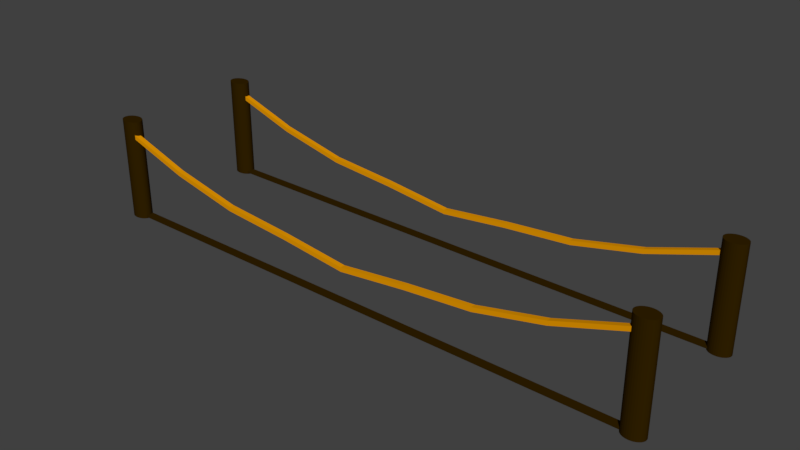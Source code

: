 # Source: bridge.blend  (saved by Blender 2.79.0; exported with 4.5.12 LTS)
import bpy
from mathutils import Matrix  # noqa: F401  (used for matrix-valued properties, if any)

bpy.ops.wm.read_factory_settings(use_empty=True)
scene = bpy.context.scene
scene.name = 'Scene'

# ---- collections
col_collection_1 = bpy.data.collections.new('Collection 1'); scene.collection.children.link(col_collection_1)

# ---- materials (node trees are filled in below, after node groups)
mat_material_002 = bpy.data.materials.new('Material.002')
mat_material_002.alpha_threshold = 0.0
mat_material_002.use_transparent_shadow = False
mat_material_002.diffuse_color = (0.03106, 0.01517, 0.0, 1.0)
mat_material_002.roughness = 0.5
mat_material_001 = bpy.data.materials.new('Material.001')
mat_material_001.alpha_threshold = 0.0
mat_material_001.use_transparent_shadow = False
mat_material_001.diffuse_color = (0.8, 0.3147, 0.0, 1.0)
mat_material_001.roughness = 0.5

# ---- material node trees

# ---- world
world_world = bpy.data.worlds.new('World'); scene.world = world_world
world_world.color = (0.05088, 0.05088, 0.05088)
world_world.use_sun_shadow = False
world_world.sun_shadow_jitter_overblur = 0.0
world_world.cycles.sampling_method = 'MANUAL'

# ---- meshes
me_cylinder_003 = bpy.data.meshes.new('Cylinder.003')
me_cylinder_003.from_pydata([(0.0, 1.0, -1.0), (0.0, 1.0, 1.0), (0.1951, 0.9808, -1.0), (0.1951, 0.9808, 1.0), (0.3827, 0.9239, -1.0), (0.3827, 0.9239, 1.0), (0.5556, 0.8315, -1.0), (0.5556, 0.8315, 1.0), (0.7071, 0.7071, -1.0), (0.7071, 0.7071, 1.0), (0.8315, 0.5556, -1.0), (0.8315, 0.5556, 1.0), (0.9239, 0.3827, -1.0), (0.9239, 0.3827, 1.0), (0.9808, 0.1951, -1.0), (0.9808, 0.1951, 1.0), (1.0, 7.55e-08, -1.0), (1.0, 7.55e-08, 1.0), (0.9808, -0.1951, -1.0), (0.9808, -0.1951, 1.0), (0.9239, -0.3827, -1.0), (0.9239, -0.3827, 1.0), (0.8315, -0.5556, -1.0), (0.8315, -0.5556, 1.0), (0.7071, -0.7071, -1.0), (0.7071, -0.7071, 1.0), (0.5556, -0.8315, -1.0), (0.5556, -0.8315, 1.0), (0.3827, -0.9239, -1.0), (0.3827, -0.9239, 1.0), (0.1951, -0.9808, -1.0), (0.1951, -0.9808, 1.0), (-3.258e-07, -1.0, -1.0), (-3.258e-07, -1.0, 1.0), (-0.1951, -0.9808, -1.0), (-0.1951, -0.9808, 1.0), (-0.3827, -0.9239, -1.0), (-0.3827, -0.9239, 1.0), (-0.5556, -0.8315, -1.0), (-0.5556, -0.8315, 1.0), (-0.7071, -0.7071, -1.0), (-0.7071, -0.7071, 1.0), (-0.8315, -0.5556, -1.0), (-0.8315, -0.5556, 1.0), (-0.9239, -0.3827, -1.0), (-0.9239, -0.3827, 1.0), (-0.9808, -0.1951, -1.0), (-0.9808, -0.1951, 1.0), (-1.0, 9.656e-07, -1.0), (-1.0, 9.656e-07, 1.0), (-0.9808, 0.1951, -1.0), (-0.9808, 0.1951, 1.0), (-0.9239, 0.3827, -1.0), (-0.9239, 0.3827, 1.0), (-0.8315, 0.5556, -1.0), (-0.8315, 0.5556, 1.0), (-0.7071, 0.7071, -1.0), (-0.7071, 0.7071, 1.0), (-0.5556, 0.8315, -1.0), (-0.5556, 0.8315, 1.0), (-0.3827, 0.9239, -1.0), (-0.3827, 0.9239, 1.0), (-0.1951, 0.9808, -1.0), (-0.1951, 0.9808, 1.0), (50.97, 1.0, -1.0), (50.97, 1.0, 1.0), (51.17, 0.9808, -1.0), (51.17, 0.9808, 1.0), (51.36, 0.9239, -1.0), (51.36, 0.9239, 1.0), (51.53, 0.8315, -1.0), (51.53, 0.8315, 1.0), (51.68, 0.7071, -1.0), (51.68, 0.7071, 1.0), (51.81, 0.5556, -1.0), (51.81, 0.5556, 1.0), (51.9, 0.3827, -1.0), (51.9, 0.3827, 1.0), (51.96, 0.1951, -1.0), (51.96, 0.1951, 1.0), (51.97, 7.55e-08, -1.0), (51.97, 7.55e-08, 1.0), (51.96, -0.1951, -1.0), (51.96, -0.1951, 1.0), (51.9, -0.3827, -1.0), (51.9, -0.3827, 1.0), (51.81, -0.5556, -1.0), (51.81, -0.5556, 1.0), (51.68, -0.7071, -1.0), (51.68, -0.7071, 1.0), (51.53, -0.8315, -1.0), (51.53, -0.8315, 1.0), (51.36, -0.9239, -1.0), (51.36, -0.9239, 1.0), (51.17, -0.9808, -1.0), (51.17, -0.9808, 1.0), (50.97, -1.0, -1.0), (50.97, -1.0, 1.0), (50.78, -0.9808, -1.0), (50.78, -0.9808, 1.0), (50.59, -0.9239, -1.0), (50.59, -0.9239, 1.0), (50.42, -0.8315, -1.0), (50.42, -0.8315, 1.0), (50.27, -0.7071, -1.0), (50.27, -0.7071, 1.0), (50.14, -0.5556, -1.0), (50.14, -0.5556, 1.0), (50.05, -0.3827, -1.0), (50.05, -0.3827, 1.0), (49.99, -0.1951, -1.0), (49.99, -0.1951, 1.0), (49.97, 9.656e-07, -1.0), (49.97, 9.656e-07, 1.0), (49.99, 0.1951, -1.0), (49.99, 0.1951, 1.0), (50.05, 0.3827, -1.0), (50.05, 0.3827, 1.0), (50.14, 0.5556, -1.0), (50.14, 0.5556, 1.0), (50.27, 0.7071, -1.0), (50.27, 0.7071, 1.0), (50.42, 0.8315, -1.0), (50.42, 0.8315, 1.0), (50.59, 0.9239, -1.0), (50.59, 0.9239, 1.0), (50.78, 0.9808, -1.0), (50.78, 0.9808, 1.0), (50.97, 18.11, -1.0), (50.97, 18.11, 1.0), (51.17, 18.09, -1.0), (51.17, 18.09, 1.0), (51.36, 18.04, -1.0), (51.36, 18.04, 1.0), (51.53, 17.94, -1.0), (51.53, 17.94, 1.0), (51.68, 17.82, -1.0), (51.68, 17.82, 1.0), (51.81, 17.67, -1.0), (51.81, 17.67, 1.0), (51.9, 17.5, -1.0), (51.9, 17.5, 1.0), (51.96, 17.31, -1.0), (51.96, 17.31, 1.0), (51.97, 17.11, -1.0), (51.97, 17.11, 1.0), (51.96, 16.92, -1.0), (51.96, 16.92, 1.0), (51.9, 16.73, -1.0), (51.9, 16.73, 1.0), (51.81, 16.56, -1.0), (51.81, 16.56, 1.0), (51.68, 16.41, -1.0), (51.68, 16.41, 1.0), (51.53, 16.28, -1.0), (51.53, 16.28, 1.0), (51.36, 16.19, -1.0), (51.36, 16.19, 1.0), (51.17, 16.13, -1.0), (51.17, 16.13, 1.0), (50.97, 16.11, -1.0), (50.97, 16.11, 1.0), (50.78, 16.13, -1.0), (50.78, 16.13, 1.0), (50.59, 16.19, -1.0), (50.59, 16.19, 1.0), (50.42, 16.28, -1.0), (50.42, 16.28, 1.0), (50.27, 16.41, -1.0), (50.27, 16.41, 1.0), (50.14, 16.56, -1.0), (50.14, 16.56, 1.0), (50.05, 16.73, -1.0), (50.05, 16.73, 1.0), (49.99, 16.92, -1.0), (49.99, 16.92, 1.0), (49.97, 17.11, -1.0), (49.97, 17.11, 1.0), (49.99, 17.31, -1.0), (49.99, 17.31, 1.0), (50.05, 17.5, -1.0), (50.05, 17.5, 1.0), (50.14, 17.67, -1.0), (50.14, 17.67, 1.0), (50.27, 17.82, -1.0), (50.27, 17.82, 1.0), (50.42, 17.94, -1.0), (50.42, 17.94, 1.0), (50.59, 18.04, -1.0), (50.59, 18.04, 1.0), (50.78, 18.09, -1.0), (50.78, 18.09, 1.0), (-3.815e-06, 18.11, -1.0), (-3.815e-06, 18.11, 1.0), (0.1951, 18.09, -1.0), (0.1951, 18.09, 1.0), (0.3827, 18.04, -1.0), (0.3827, 18.04, 1.0), (0.5556, 17.94, -1.0), (0.5556, 17.94, 1.0), (0.7071, 17.82, -1.0), (0.7071, 17.82, 1.0), (0.8315, 17.67, -1.0), (0.8315, 17.67, 1.0), (0.9239, 17.5, -1.0), (0.9239, 17.5, 1.0), (0.9808, 17.31, -1.0), (0.9808, 17.31, 1.0), (1.0, 17.11, -1.0), (1.0, 17.11, 1.0), (0.9808, 16.92, -1.0), (0.9808, 16.92, 1.0), (0.9239, 16.73, -1.0), (0.9239, 16.73, 1.0), (0.8315, 16.56, -1.0), (0.8315, 16.56, 1.0), (0.7071, 16.41, -1.0), (0.7071, 16.41, 1.0), (0.5556, 16.28, -1.0), (0.5556, 16.28, 1.0), (0.3827, 16.19, -1.0), (0.3827, 16.19, 1.0), (0.1951, 16.13, -1.0), (0.1951, 16.13, 1.0), (-4.141e-06, 16.11, -1.0), (-4.141e-06, 16.11, 1.0), (-0.1951, 16.13, -1.0), (-0.1951, 16.13, 1.0), (-0.3827, 16.19, -1.0), (-0.3827, 16.19, 1.0), (-0.5556, 16.28, -1.0), (-0.5556, 16.28, 1.0), (-0.7071, 16.41, -1.0), (-0.7071, 16.41, 1.0), (-0.8315, 16.56, -1.0), (-0.8315, 16.56, 1.0), (-0.9239, 16.73, -1.0), (-0.9239, 16.73, 1.0), (-0.9808, 16.92, -1.0), (-0.9808, 16.92, 1.0), (-1.0, 17.11, -1.0), (-1.0, 17.11, 1.0), (-0.9808, 17.31, -1.0), (-0.9808, 17.31, 1.0), (-0.9239, 17.5, -1.0), (-0.9239, 17.5, 1.0), (-0.8315, 17.67, -1.0), (-0.8315, 17.67, 1.0), (-0.7071, 17.82, -1.0), (-0.7071, 17.82, 1.0), (-0.5556, 17.94, -1.0), (-0.5556, 17.94, 1.0), (-0.3827, 18.04, -1.0), (-0.3827, 18.04, 1.0), (-0.1951, 18.09, -1.0), (-0.1951, 18.09, 1.0), (-0.1493, -0.4351, -0.9705), (-0.1493, -0.4351, -0.9325), (-0.1493, 0.4954, -0.9705), (-0.1493, 0.4954, -0.9325), (51.54, -0.4351, -0.9705), (51.54, -0.4351, -0.9325), (51.54, 0.4954, -0.9705), (51.54, 0.4954, -0.9325), (-0.1493, 16.49, -0.9705), (-0.1493, 16.49, -0.9325), (-0.1493, 17.42, -0.9705), (-0.1493, 17.42, -0.9325), (51.54, 16.49, -0.9705), (51.54, 16.49, -0.9325), (51.54, 17.42, -0.9705), (51.54, 17.42, -0.9325)], [], [(0, 1, 3, 2), (2, 3, 5, 4), (4, 5, 7, 6), (6, 7, 9, 8), (8, 9, 11, 10), (10, 11, 13, 12), (12, 13, 15, 14), (14, 15, 17, 16), (16, 17, 19, 18), (18, 19, 21, 20), (20, 21, 23, 22), (22, 23, 25, 24), (24, 25, 27, 26), (26, 27, 29, 28), (28, 29, 31, 30), (30, 31, 33, 32), (32, 33, 35, 34), (34, 35, 37, 36), (36, 37, 39, 38), (38, 39, 41, 40), (40, 41, 43, 42), (42, 43, 45, 44), (44, 45, 47, 46), (46, 47, 49, 48), (48, 49, 51, 50), (50, 51, 53, 52), (52, 53, 55, 54), (54, 55, 57, 56), (56, 57, 59, 58), (58, 59, 61, 60), (3, 1, 63, 61, 59, 57, 55, 53, 51, 49, 47, 45, 43, 41, 39, 37, 35, 33, 31, 29, 27, 25, 23, 21, 19, 17, 15, 13, 11, 9, 7, 5), (60, 61, 63, 62), (62, 63, 1, 0), (0, 2, 4, 6, 8, 10, 12, 14, 16, 18, 20, 22, 24, 26, 28, 30, 32, 34, 36, 38, 40, 42, 44, 46, 48, 50, 52, 54, 56, 58, 60, 62), (64, 65, 67, 66), (66, 67, 69, 68), (68, 69, 71, 70), (70, 71, 73, 72), (72, 73, 75, 74), (74, 75, 77, 76), (76, 77, 79, 78), (78, 79, 81, 80), (80, 81, 83, 82), (82, 83, 85, 84), (84, 85, 87, 86), (86, 87, 89, 88), (88, 89, 91, 90), (90, 91, 93, 92), (92, 93, 95, 94), (94, 95, 97, 96), (96, 97, 99, 98), (98, 99, 101, 100), (100, 101, 103, 102), (102, 103, 105, 104), (104, 105, 107, 106), (106, 107, 109, 108), (108, 109, 111, 110), (110, 111, 113, 112), (112, 113, 115, 114), (114, 115, 117, 116), (116, 117, 119, 118), (118, 119, 121, 120), (120, 121, 123, 122), (122, 123, 125, 124), (67, 65, 127, 125, 123, 121, 119, 117, 115, 113, 111, 109, 107, 105, 103, 101, 99, 97, 95, 93, 91, 89, 87, 85, 83, 81, 79, 77, 75, 73, 71, 69), (124, 125, 127, 126), (126, 127, 65, 64), (64, 66, 68, 70, 72, 74, 76, 78, 80, 82, 84, 86, 88, 90, 92, 94, 96, 98, 100, 102, 104, 106, 108, 110, 112, 114, 116, 118, 120, 122, 124, 126), (128, 129, 131, 130), (130, 131, 133, 132), (132, 133, 135, 134), (134, 135, 137, 136), (136, 137, 139, 138), (138, 139, 141, 140), (140, 141, 143, 142), (142, 143, 145, 144), (144, 145, 147, 146), (146, 147, 149, 148), (148, 149, 151, 150), (150, 151, 153, 152), (152, 153, 155, 154), (154, 155, 157, 156), (156, 157, 159, 158), (158, 159, 161, 160), (160, 161, 163, 162), (162, 163, 165, 164), (164, 165, 167, 166), (166, 167, 169, 168), (168, 169, 171, 170), (170, 171, 173, 172), (172, 173, 175, 174), (174, 175, 177, 176), (176, 177, 179, 178), (178, 179, 181, 180), (180, 181, 183, 182), (182, 183, 185, 184), (184, 185, 187, 186), (186, 187, 189, 188), (131, 129, 191, 189, 187, 185, 183, 181, 179, 177, 175, 173, 171, 169, 167, 165, 163, 161, 159, 157, 155, 153, 151, 149, 147, 145, 143, 141, 139, 137, 135, 133), (188, 189, 191, 190), (190, 191, 129, 128), (128, 130, 132, 134, 136, 138, 140, 142, 144, 146, 148, 150, 152, 154, 156, 158, 160, 162, 164, 166, 168, 170, 172, 174, 176, 178, 180, 182, 184, 186, 188, 190), (192, 193, 195, 194), (194, 195, 197, 196), (196, 197, 199, 198), (198, 199, 201, 200), (200, 201, 203, 202), (202, 203, 205, 204), (204, 205, 207, 206), (206, 207, 209, 208), (208, 209, 211, 210), (210, 211, 213, 212), (212, 213, 215, 214), (214, 215, 217, 216), (216, 217, 219, 218), (218, 219, 221, 220), (220, 221, 223, 222), (222, 223, 225, 224), (224, 225, 227, 226), (226, 227, 229, 228), (228, 229, 231, 230), (230, 231, 233, 232), (232, 233, 235, 234), (234, 235, 237, 236), (236, 237, 239, 238), (238, 239, 241, 240), (240, 241, 243, 242), (242, 243, 245, 244), (244, 245, 247, 246), (246, 247, 249, 248), (248, 249, 251, 250), (250, 251, 253, 252), (195, 193, 255, 253, 251, 249, 247, 245, 243, 241, 239, 237, 235, 233, 231, 229, 227, 225, 223, 221, 219, 217, 215, 213, 211, 209, 207, 205, 203, 201, 199, 197), (252, 253, 255, 254), (254, 255, 193, 192), (192, 194, 196, 198, 200, 202, 204, 206, 208, 210, 212, 214, 216, 218, 220, 222, 224, 226, 228, 230, 232, 234, 236, 238, 240, 242, 244, 246, 248, 250, 252, 254), (256, 257, 259, 258), (258, 259, 263, 262), (262, 263, 261, 260), (260, 261, 257, 256), (258, 262, 260, 256), (263, 259, 257, 261), (264, 265, 267, 266), (266, 267, 271, 270), (270, 271, 269, 268), (268, 269, 265, 264), (266, 270, 268, 264), (271, 267, 265, 269)])
me_cylinder_003.materials.append(mat_material_002)
me_cylinder_003.use_remesh_preserve_volume = False
me_cylinder_003.use_remesh_preserve_attributes = False
me_cylinder_003.use_mirror_vertex_groups = False
me_cylinder_003.update()
me_plane_001 = bpy.data.meshes.new('Plane.001')
me_plane_001.from_pydata([(-104.8, -0.472, -0.1823), (1.0, -0.472, -0.1823), (-104.8, 0.472, -0.1823), (1.0, 0.472, -0.1823), (-104.8, -0.472, 0.6767), (1.0, -0.472, 0.6767), (-104.8, 0.472, 0.6767), (1.0, 0.472, 0.6767), (-104.8, 0.0, -0.1823), (-51.88, -0.472, -10.22), (1.0, 0.0, -0.1823), (-51.88, 0.472, -10.22), (-104.8, 0.0, 0.6767), (-51.88, -0.472, -9.365), (1.0, 0.0, 0.6767), (-51.88, 0.472, -9.365), (1.0, 0.472, 0.2472), (1.0, -0.472, 0.2472), (-104.8, -0.472, 0.2472), (-104.8, 0.472, 0.2472), (-51.88, -0.472, -9.795), (-51.88, 0.472, -9.795), (-104.8, 0.0, 0.2472), (1.0, 0.0, 0.2472), (-51.88, 0.0, -9.365), (-51.88, 0.0, -10.22), (-104.8, -0.236, -0.1823), (-25.44, -0.472, -7.52), (1.0, 0.236, -0.1823), (-78.31, 0.472, -7.52), (-104.8, -0.236, 0.6767), (-25.44, -0.472, -6.661), (1.0, 0.236, 0.6767), (-78.31, 0.472, -6.661), (1.0, 0.472, 0.462), (1.0, -0.472, 0.03243), (-104.8, -0.472, 0.462), (-104.8, 0.472, 0.03243), (-104.8, 0.236, -0.1823), (-78.31, -0.472, -7.52), (1.0, -0.236, -0.1823), (-25.44, 0.472, -7.52), (-104.8, 0.236, 0.6767), (-78.31, -0.472, -6.661), (1.0, -0.236, 0.6767), (-25.44, 0.472, -6.661), (1.0, 0.472, 0.03243), (1.0, -0.472, 0.462), (-104.8, -0.472, 0.03243), (-104.8, 0.472, 0.462), (-51.88, -0.472, -9.58), (-51.88, -0.472, -10.01), (-78.31, -0.472, -7.09), (-25.44, -0.472, -7.09), (-51.88, 0.472, -9.58), (-51.88, 0.472, -10.01), (-25.44, 0.472, -7.09), (-78.31, 0.472, -7.09), (-104.8, 0.0, 0.462), (-104.8, 0.0, 0.03243), (-104.8, 0.236, 0.2472), (-104.8, -0.236, 0.2472), (1.0, 0.0, 0.462), (1.0, 0.0, 0.03243), (1.0, -0.236, 0.2472), (1.0, 0.236, 0.2472), (-51.88, 0.236, -9.365), (-51.88, -0.236, -9.365), (-78.31, 0.0, -6.661), (-25.44, 0.0, -6.661), (-25.44, 0.0, -7.52), (-78.31, 0.0, -7.52), (-51.88, -0.236, -10.22), (-51.88, 0.236, -10.22), (-78.31, 0.236, -7.52), (-78.31, -0.236, -7.52), (-25.44, -0.236, -7.52), (-25.44, -0.236, -6.661), (-78.31, -0.236, -6.661), (-78.31, 0.236, -6.661), (1.0, 0.236, 0.03243), (1.0, -0.236, 0.03243), (1.0, -0.236, 0.462), (-104.8, -0.236, 0.03243), (-104.8, 0.236, 0.03243), (-104.8, 0.236, 0.462), (-78.31, 0.472, -7.305), (-25.44, 0.472, -7.305), (-25.44, 0.472, -6.876), (-25.44, -0.472, -7.305), (-78.31, -0.472, -7.305), (-78.31, -0.472, -6.876), (-25.44, -0.472, -6.876), (-78.31, 0.472, -6.876), (-104.8, -0.236, 0.462), (1.0, 0.236, 0.462), (-25.44, 0.236, -6.661), (-25.44, 0.236, -7.52), (-104.8, -0.354, -0.1823), (-12.22, -0.472, -4.58), (1.0, 0.354, -0.1823), (-91.53, 0.472, -4.58), (-104.8, -0.354, 0.6767), (-12.22, -0.472, -3.721), (1.0, 0.354, 0.6767), (-91.53, 0.472, -3.721), (1.0, 0.472, 0.5694), (1.0, -0.472, -0.07496), (-104.8, -0.472, 0.5694), (-104.8, 0.472, -0.07496), (-104.8, 0.118, -0.1823), (-65.1, -0.472, -8.67), (1.0, -0.118, -0.1823), (-38.66, 0.472, -8.67), (-104.8, 0.118, 0.6767), (-65.1, -0.472, -7.811), (1.0, -0.118, 0.6767), (-38.66, 0.472, -7.811), (1.0, 0.472, 0.1398), (1.0, -0.472, 0.3546), (-104.8, -0.472, 0.1398), (-104.8, 0.472, 0.3546), (-51.88, -0.472, -9.473), (-51.88, -0.472, -9.902), (-91.53, -0.472, -4.15), (-38.66, -0.472, -8.24), (-51.88, 0.472, -9.473), (-51.88, 0.472, -9.902), (-12.22, 0.472, -4.15), (-65.1, 0.472, -8.24), (-104.8, 0.0, 0.5694), (-104.8, 0.0, 0.1398), (-104.8, 0.354, 0.2472), (-104.8, -0.118, 0.2472), (1.0, 0.0, 0.5694), (1.0, 0.0, 0.1398), (1.0, -0.354, 0.2472), (1.0, 0.118, 0.2472), (-51.88, 0.354, -9.365), (-51.88, -0.118, -9.365), (-91.53, 0.0, -3.721), (-38.66, 0.0, -7.811), (-12.22, 0.0, -4.58), (-65.1, 0.0, -8.67), (-51.88, -0.354, -10.22), (-51.88, 0.118, -10.22), (-104.8, -0.118, -0.1823), (-38.66, -0.472, -8.67), (1.0, 0.118, -0.1823), (-65.1, 0.472, -8.67), (-104.8, -0.118, 0.6767), (-38.66, -0.472, -7.811), (1.0, 0.118, 0.6767), (-65.1, 0.472, -7.811), (1.0, 0.472, 0.3546), (1.0, -0.472, 0.1398), (-104.8, -0.472, 0.3546), (-104.8, 0.472, 0.1398), (-104.8, 0.354, -0.1823), (-91.53, -0.472, -4.58), (1.0, -0.354, -0.1823), (-12.22, 0.472, -4.58), (-104.8, 0.354, 0.6767), (-91.53, -0.472, -3.721), (1.0, -0.354, 0.6767), (-12.22, 0.472, -3.721), (1.0, 0.472, -0.07496), (1.0, -0.472, 0.5694), (-104.8, -0.472, -0.07496), (-104.8, 0.472, 0.5694), (-51.88, -0.472, -9.687), (-51.88, -0.472, -10.12), (-65.1, -0.472, -8.24), (-12.22, -0.472, -4.15), (-51.88, 0.472, -9.687), (-51.88, 0.472, -10.12), (-38.66, 0.472, -8.24), (-91.53, 0.472, -4.15), (-104.8, 0.0, 0.3546), (-104.8, 0.0, -0.07496), (-104.8, 0.118, 0.2472), (-104.8, -0.354, 0.2472), (1.0, 0.0, 0.3546), (1.0, 0.0, -0.07496), (1.0, -0.118, 0.2472), (1.0, 0.354, 0.2472), (-51.88, 0.118, -9.365), (-51.88, -0.354, -9.365), (-65.1, 0.0, -7.811), (-12.22, 0.0, -3.721), (-38.66, 0.0, -8.67), (-91.53, 0.0, -4.58), (-51.88, -0.118, -10.22), (-51.88, 0.354, -10.22), (-65.1, 0.236, -8.67), (-91.53, 0.236, -4.58), (-78.31, 0.118, -7.52), (-78.31, 0.354, -7.52), (-65.1, -0.236, -8.67), (-91.53, -0.236, -4.58), (-78.31, -0.354, -7.52), (-78.31, -0.118, -7.52), (-12.22, -0.236, -4.58), (-38.66, -0.236, -8.67), (-25.44, -0.354, -7.52), (-25.44, -0.118, -7.52), (-25.44, -0.118, -6.661), (-25.44, -0.354, -6.661), (-38.66, -0.236, -7.811), (-12.22, -0.236, -3.721), (-78.31, -0.118, -6.661), (-78.31, -0.354, -6.661), (-91.53, -0.236, -3.721), (-65.1, -0.236, -7.811), (-78.31, 0.354, -6.661), (-78.31, 0.118, -6.661), (-91.53, 0.236, -3.721), (-65.1, 0.236, -7.811), (1.0, 0.236, 0.1398), (1.0, 0.236, -0.07496), (1.0, 0.118, 0.03243), (1.0, 0.354, 0.03243), (1.0, -0.236, 0.1398), (1.0, -0.236, -0.07496), (1.0, -0.354, 0.03243), (1.0, -0.118, 0.03243), (1.0, -0.236, 0.5694), (1.0, -0.236, 0.3546), (1.0, -0.354, 0.462), (1.0, -0.118, 0.462), (-104.8, -0.236, 0.1398), (-104.8, -0.236, -0.07496), (-104.8, -0.118, 0.03243), (-104.8, -0.354, 0.03243), (-104.8, 0.236, 0.1398), (-104.8, 0.236, -0.07496), (-104.8, 0.354, 0.03243), (-104.8, 0.118, 0.03243), (-104.8, 0.236, 0.5694), (-104.8, 0.236, 0.3546), (-104.8, 0.354, 0.462), (-104.8, 0.118, 0.462), (-78.31, 0.472, -7.198), (-78.31, 0.472, -7.413), (-65.1, 0.472, -8.455), (-91.53, 0.472, -4.365), (-25.44, 0.472, -7.198), (-25.44, 0.472, -7.413), (-12.22, 0.472, -4.365), (-38.66, 0.472, -8.455), (-25.44, 0.472, -6.768), (-25.44, 0.472, -6.983), (-12.22, 0.472, -3.935), (-38.66, 0.472, -8.025), (-25.44, -0.472, -7.198), (-25.44, -0.472, -7.413), (-38.66, -0.472, -8.455), (-12.22, -0.472, -4.365), (-78.31, -0.472, -7.198), (-78.31, -0.472, -7.413), (-91.53, -0.472, -4.365), (-65.1, -0.472, -8.455), (-78.31, -0.472, -6.768), (-78.31, -0.472, -6.983), (-91.53, -0.472, -3.935), (-65.1, -0.472, -8.025), (-25.44, -0.472, -6.768), (-25.44, -0.472, -6.983), (-38.66, -0.472, -8.025), (-12.22, -0.472, -3.935), (-78.31, 0.472, -6.768), (-78.31, 0.472, -6.983), (-65.1, 0.472, -8.025), (-91.53, 0.472, -3.935), (-104.8, -0.236, 0.5694), (-104.8, -0.236, 0.3546), (-104.8, -0.118, 0.462), (-104.8, -0.354, 0.462), (1.0, 0.236, 0.5694), (1.0, 0.236, 0.3546), (1.0, 0.118, 0.462), (1.0, 0.354, 0.462), (-25.44, 0.354, -6.661), (-25.44, 0.118, -6.661), (-38.66, 0.236, -7.811), (-12.22, 0.236, -3.721), (-12.22, 0.236, -4.58), (-38.66, 0.236, -8.67), (-25.44, 0.118, -7.52), (-25.44, 0.354, -7.52), (-38.66, 0.354, -8.67), (-38.66, 0.118, -8.67), (-12.22, 0.118, -4.58), (-12.22, 0.118, -3.721), (-38.66, 0.118, -7.811), (-38.66, 0.354, -7.811), (1.0, 0.354, 0.3546), (1.0, 0.118, 0.3546), (1.0, 0.118, 0.5694), (-104.8, -0.354, 0.3546), (-104.8, -0.118, 0.3546), (-104.8, -0.118, 0.5694), (-91.53, 0.472, -4.043), (-65.1, 0.472, -8.133), (-65.1, 0.472, -7.918), (-12.22, -0.472, -4.043), (-38.66, -0.472, -8.133), (-38.66, -0.472, -7.918), (-65.1, -0.472, -8.133), (-91.53, -0.472, -4.043), (-91.53, -0.472, -3.828), (-65.1, -0.472, -8.562), (-91.53, -0.472, -4.472), (-91.53, -0.472, -4.258), (-12.22, -0.472, -4.472), (-38.66, -0.472, -8.562), (-38.66, -0.472, -8.347), (-38.66, 0.472, -8.133), (-12.22, 0.472, -4.043), (-12.22, 0.472, -3.828), (-38.66, 0.472, -8.562), (-12.22, 0.472, -4.472), (-12.22, 0.472, -4.258), (-91.53, 0.472, -4.472), (-65.1, 0.472, -8.562), (-65.1, 0.472, -8.347), (-104.8, 0.118, 0.3546), (-104.8, 0.354, 0.3546), (-104.8, 0.354, 0.5694), (-104.8, 0.118, -0.07496), (-104.8, 0.354, -0.07496), (-104.8, 0.354, 0.1398), (-104.8, -0.354, -0.07496), (-104.8, -0.118, -0.07496), (-104.8, -0.118, 0.1398), (1.0, -0.118, 0.3546), (1.0, -0.354, 0.3546), (1.0, -0.354, 0.5694), (1.0, -0.118, -0.07496), (1.0, -0.354, -0.07496), (1.0, -0.354, 0.1398), (1.0, 0.354, -0.07496), (1.0, 0.118, -0.07496), (1.0, 0.118, 0.1398), (-65.1, 0.118, -7.811), (-91.53, 0.118, -3.721), (-91.53, 0.354, -3.721), (-65.1, -0.354, -7.811), (-91.53, -0.354, -3.721), (-91.53, -0.118, -3.721), (-12.22, -0.354, -3.721), (-38.66, -0.354, -7.811), (-38.66, -0.118, -7.811), (-38.66, -0.118, -8.67), (-38.66, -0.354, -8.67), (-12.22, -0.354, -4.58), (-91.53, -0.118, -4.58), (-91.53, -0.354, -4.58), (-65.1, -0.354, -8.67), (-91.53, 0.354, -4.58), (-91.53, 0.118, -4.58), (-65.1, 0.118, -8.67), (-65.1, 0.354, -8.67), (-65.1, -0.118, -8.67), (-12.22, -0.118, -4.58), (-12.22, -0.118, -3.721), (-65.1, -0.118, -7.811), (-65.1, 0.354, -7.811), (1.0, 0.354, 0.1398), (1.0, -0.118, 0.1398), (1.0, -0.118, 0.5694), (-104.8, -0.354, 0.1398), (-104.8, 0.118, 0.1398), (-104.8, 0.118, 0.5694), (-91.53, 0.472, -4.258), (-38.66, 0.472, -8.347), (-38.66, 0.472, -7.918), (-12.22, -0.472, -4.258), (-65.1, -0.472, -8.347), (-65.1, -0.472, -7.918), (-12.22, -0.472, -3.828), (-91.53, 0.472, -3.828), (-104.8, -0.354, 0.5694), (1.0, 0.354, 0.5694), (-12.22, 0.354, -3.721), (-12.22, 0.354, -4.58), (-104.8, -28.05, -0.1822), (1.0, -28.05, -0.1823), (-104.8, -27.1, -0.1822), (1.0, -27.11, -0.1823), (-104.8, -28.05, 0.6769), (1.0, -28.05, 0.6767), (-104.8, -27.1, 0.6769), (1.0, -27.11, 0.6767), (-104.8, -27.58, -0.1822), (-51.88, -28.05, -10.22), (1.0, -27.58, -0.1823), (-51.88, -27.11, -10.22), (-104.8, -27.58, 0.6769), (-51.88, -28.05, -9.365), (1.0, -27.58, 0.6767), (-51.88, -27.11, -9.365), (1.0, -27.11, 0.2472), (1.0, -28.05, 0.2472), (-104.8, -28.05, 0.2473), (-104.8, -27.1, 0.2473), (-51.88, -28.05, -9.795), (-51.88, -27.11, -9.795), (-104.8, -27.58, 0.2473), (1.0, -27.58, 0.2472), (-51.88, -27.58, -9.365), (-51.88, -27.58, -10.22), (-104.8, -27.81, -0.1822), (-25.44, -28.05, -7.52), (1.0, -27.34, -0.1823), (-78.31, -27.11, -7.52), (-104.8, -27.81, 0.6769), (-25.44, -28.05, -6.661), (1.0, -27.34, 0.6767), (-78.31, -27.11, -6.661), (1.0, -27.11, 0.462), (1.0, -28.05, 0.03243), (-104.8, -28.05, 0.4621), (-104.8, -27.1, 0.03254), (-104.8, -27.34, -0.1822), (-78.31, -28.05, -7.52), (1.0, -27.81, -0.1823), (-25.44, -27.11, -7.52), (-104.8, -27.34, 0.6769), (-78.31, -28.05, -6.661), (1.0, -27.81, 0.6767), (-25.44, -27.11, -6.661), (1.0, -27.11, 0.03243), (1.0, -28.05, 0.462), (-104.8, -28.05, 0.03254), (-104.8, -27.1, 0.4621), (-51.88, -28.05, -9.58), (-51.88, -28.05, -10.01), (-78.31, -28.05, -7.09), (-25.44, -28.05, -7.09), (-51.88, -27.11, -9.58), (-51.88, -27.11, -10.01), (-25.44, -27.11, -7.09), (-78.31, -27.11, -7.09), (-104.8, -27.58, 0.4621), (-104.8, -27.58, 0.03254), (-104.8, -27.34, 0.2473), (-104.8, -27.81, 0.2473), (1.0, -27.58, 0.462), (1.0, -27.58, 0.03243), (1.0, -27.81, 0.2472), (1.0, -27.34, 0.2472), (-51.88, -27.34, -9.365), (-51.88, -27.81, -9.365), (-78.31, -27.58, -6.661), (-25.44, -27.58, -6.661), (-25.44, -27.58, -7.52), (-78.31, -27.58, -7.52), (-51.88, -27.81, -10.22), (-51.88, -27.34, -10.22), (-78.31, -27.34, -7.52), (-78.31, -27.81, -7.52), (-25.44, -27.81, -7.52), (-25.44, -27.81, -6.661), (-78.31, -27.81, -6.661), (-78.31, -27.34, -6.661), (1.0, -27.34, 0.03243), (1.0, -27.81, 0.03243), (1.0, -27.81, 0.462), (-104.8, -27.81, 0.03254), (-104.8, -27.34, 0.03254), (-104.8, -27.34, 0.4621), (-78.31, -27.11, -7.305), (-25.44, -27.11, -7.305), (-25.44, -27.11, -6.876), (-25.44, -28.05, -7.305), (-78.31, -28.05, -7.305), (-78.31, -28.05, -6.876), (-25.44, -28.05, -6.876), (-78.31, -27.11, -6.876), (-104.8, -27.81, 0.4621), (1.0, -27.34, 0.462), (-25.44, -27.34, -6.661), (-25.44, -27.34, -7.52), (-104.8, -27.93, -0.1822), (-12.22, -28.05, -4.58), (1.0, -27.22, -0.1823), (-91.53, -27.11, -4.58), (-104.8, -27.93, 0.6769), (-12.22, -28.05, -3.721), (1.0, -27.22, 0.6767), (-91.53, -27.11, -3.72), (1.0, -27.11, 0.5694), (1.0, -28.05, -0.07496), (-104.8, -28.05, 0.5695), (-104.8, -27.1, -0.07484), (-104.8, -27.46, -0.1822), (-65.1, -28.05, -8.67), (1.0, -27.7, -0.1823), (-38.66, -27.11, -8.67), (-104.8, -27.46, 0.6769), (-65.1, -28.05, -7.81), (1.0, -27.7, 0.6767), (-38.66, -27.11, -7.811), (1.0, -27.11, 0.1398), (1.0, -28.05, 0.3546), (-104.8, -28.05, 0.1399), (-104.8, -27.1, 0.3547), (-51.88, -28.05, -9.473), (-51.88, -28.05, -9.902), (-91.53, -28.05, -4.15), (-38.66, -28.05, -8.24), (-51.88, -27.11, -9.473), (-51.88, -27.11, -9.902), (-12.22, -27.11, -4.15), (-65.1, -27.11, -8.24), (-104.8, -27.58, 0.5695), (-104.8, -27.58, 0.1399), (-104.8, -27.22, 0.2473), (-104.8, -27.7, 0.2473), (1.0, -27.58, 0.5694), (1.0, -27.58, 0.1398), (1.0, -27.93, 0.2472), (1.0, -27.46, 0.2472), (-51.88, -27.22, -9.365), (-51.88, -27.7, -9.365), (-91.53, -27.58, -3.72), (-38.66, -27.58, -7.811), (-12.22, -27.58, -4.58), (-65.1, -27.58, -8.67), (-51.88, -27.93, -10.22), (-51.88, -27.46, -10.22), (-104.8, -27.7, -0.1822), (-38.66, -28.05, -8.67), (1.0, -27.46, -0.1823), (-65.1, -27.11, -8.67), (-104.8, -27.7, 0.6769), (-38.66, -28.05, -7.811), (1.0, -27.46, 0.6767), (-65.1, -27.11, -7.81), (1.0, -27.11, 0.3546), (1.0, -28.05, 0.1398), (-104.8, -28.05, 0.3547), (-104.8, -27.1, 0.1399), (-104.8, -27.22, -0.1822), (-91.53, -28.05, -4.58), (1.0, -27.93, -0.1823), (-12.22, -27.11, -4.58), (-104.8, -27.22, 0.6769), (-91.53, -28.05, -3.72), (1.0, -27.93, 0.6767), (-12.22, -27.11, -3.721), (1.0, -27.11, -0.07496), (1.0, -28.05, 0.5694), (-104.8, -28.05, -0.07484), (-104.8, -27.1, 0.5695), (-51.88, -28.05, -9.687), (-51.88, -28.05, -10.12), (-65.1, -28.05, -8.24), (-12.22, -28.05, -4.15), (-51.88, -27.11, -9.687), (-51.88, -27.11, -10.12), (-38.66, -27.11, -8.24), (-91.53, -27.11, -4.15), (-104.8, -27.58, 0.3547), (-104.8, -27.58, -0.07484), (-104.8, -27.46, 0.2473), (-104.8, -27.93, 0.2473), (1.0, -27.58, 0.3546), (1.0, -27.58, -0.07496), (1.0, -27.7, 0.2472), (1.0, -27.22, 0.2472), (-51.88, -27.46, -9.365), (-51.88, -27.93, -9.365), (-65.1, -27.58, -7.81), (-12.22, -27.58, -3.721), (-38.66, -27.58, -8.67), (-91.53, -27.58, -4.58), (-51.88, -27.7, -10.22), (-51.88, -27.22, -10.22), (-65.1, -27.34, -8.67), (-91.53, -27.34, -4.58), (-78.31, -27.46, -7.52), (-78.31, -27.22, -7.52), (-65.1, -27.81, -8.67), (-91.53, -27.81, -4.58), (-78.31, -27.93, -7.52), (-78.31, -27.7, -7.52), (-12.22, -27.81, -4.58), (-38.66, -27.81, -8.67), (-25.44, -27.93, -7.52), (-25.44, -27.7, -7.52), (-25.44, -27.7, -6.661), (-25.44, -27.93, -6.661), (-38.66, -27.81, -7.811), (-12.22, -27.81, -3.721), (-78.31, -27.7, -6.661), (-78.31, -27.93, -6.661), (-91.53, -27.81, -3.72), (-65.1, -27.81, -7.81), (-78.31, -27.22, -6.661), (-78.31, -27.46, -6.661), (-91.53, -27.34, -3.72), (-65.1, -27.34, -7.81), (1.0, -27.34, 0.1398), (1.0, -27.34, -0.07496), (1.0, -27.46, 0.03243), (1.0, -27.22, 0.03243), (1.0, -27.81, 0.1398), (1.0, -27.81, -0.07496), (1.0, -27.93, 0.03243), (1.0, -27.7, 0.03243), (1.0, -27.81, 0.5694), (1.0, -27.81, 0.3546), (1.0, -27.93, 0.462), (1.0, -27.7, 0.462), (-104.8, -27.81, 0.1399), (-104.8, -27.81, -0.07484), (-104.8, -27.7, 0.03254), (-104.8, -27.93, 0.03254), (-104.8, -27.34, 0.1399), (-104.8, -27.34, -0.07484), (-104.8, -27.22, 0.03254), (-104.8, -27.46, 0.03254), (-104.8, -27.34, 0.5695), (-104.8, -27.34, 0.3547), (-104.8, -27.22, 0.4621), (-104.8, -27.46, 0.4621), (-78.31, -27.11, -7.198), (-78.31, -27.11, -7.413), (-65.1, -27.11, -8.455), (-91.53, -27.11, -4.365), (-25.44, -27.11, -7.198), (-25.44, -27.11, -7.413), (-12.22, -27.11, -4.365), (-38.66, -27.11, -8.455), (-25.44, -27.11, -6.768), (-25.44, -27.11, -6.983), (-12.22, -27.11, -3.935), (-38.66, -27.11, -8.025), (-25.44, -28.05, -7.198), (-25.44, -28.05, -7.413), (-38.66, -28.05, -8.455), (-12.22, -28.05, -4.365), (-78.31, -28.05, -7.198), (-78.31, -28.05, -7.413), (-91.53, -28.05, -4.365), (-65.1, -28.05, -8.455), (-78.31, -28.05, -6.768), (-78.31, -28.05, -6.983), (-91.53, -28.05, -3.935), (-65.1, -28.05, -8.025), (-25.44, -28.05, -6.768), (-25.44, -28.05, -6.983), (-38.66, -28.05, -8.025), (-12.22, -28.05, -3.935), (-78.31, -27.11, -6.768), (-78.31, -27.11, -6.983), (-65.1, -27.11, -8.025), (-91.53, -27.11, -3.935), (-104.8, -27.81, 0.5695), (-104.8, -27.81, 0.3547), (-104.8, -27.7, 0.4621), (-104.8, -27.93, 0.4621), (1.0, -27.34, 0.5694), (1.0, -27.34, 0.3546), (1.0, -27.46, 0.462), (1.0, -27.22, 0.462), (-25.44, -27.22, -6.661), (-25.44, -27.46, -6.661), (-38.66, -27.34, -7.811), (-12.22, -27.34, -3.721), (-12.22, -27.34, -4.58), (-38.66, -27.34, -8.67), (-25.44, -27.46, -7.52), (-25.44, -27.22, -7.52), (-38.66, -27.22, -8.67), (-38.66, -27.46, -8.67), (-12.22, -27.46, -4.58), (-12.22, -27.46, -3.721), (-38.66, -27.46, -7.811), (-38.66, -27.22, -7.811), (1.0, -27.22, 0.3546), (1.0, -27.46, 0.3546), (1.0, -27.46, 0.5694), (-104.8, -27.93, 0.3547), (-104.8, -27.7, 0.3547), (-104.8, -27.7, 0.5695), (-91.53, -27.11, -4.043), (-65.1, -27.11, -8.133), (-65.1, -27.11, -7.918), (-12.22, -28.05, -4.043), (-38.66, -28.05, -8.133), (-38.66, -28.05, -7.918), (-65.1, -28.05, -8.133), (-91.53, -28.05, -4.043), (-91.53, -28.05, -3.828), (-65.1, -28.05, -8.562), (-91.53, -28.05, -4.472), (-91.53, -28.05, -4.257), (-12.22, -28.05, -4.472), (-38.66, -28.05, -8.562), (-38.66, -28.05, -8.347), (-38.66, -27.11, -8.133), (-12.22, -27.11, -4.043), (-12.22, -27.11, -3.828), (-38.66, -27.11, -8.562), (-12.22, -27.11, -4.472), (-12.22, -27.11, -4.257), (-91.53, -27.11, -4.472), (-65.1, -27.11, -8.562), (-65.1, -27.11, -8.347), (-104.8, -27.46, 0.3547), (-104.8, -27.22, 0.3547), (-104.8, -27.22, 0.5695), (-104.8, -27.46, -0.07484), (-104.8, -27.22, -0.07484), (-104.8, -27.22, 0.1399), (-104.8, -27.93, -0.07484), (-104.8, -27.7, -0.07484), (-104.8, -27.7, 0.1399), (1.0, -27.7, 0.3546), (1.0, -27.93, 0.3546), (1.0, -27.93, 0.5694), (1.0, -27.7, -0.07496), (1.0, -27.93, -0.07496), (1.0, -27.93, 0.1398), (1.0, -27.22, -0.07496), (1.0, -27.46, -0.07496), (1.0, -27.46, 0.1398), (-65.1, -27.46, -7.81), (-91.53, -27.46, -3.72), (-91.53, -27.22, -3.72), (-65.1, -27.93, -7.81), (-91.53, -27.93, -3.72), (-91.53, -27.7, -3.72), (-12.22, -27.93, -3.721), (-38.66, -27.93, -7.811), (-38.66, -27.7, -7.811), (-38.66, -27.7, -8.67), (-38.66, -27.93, -8.67), (-12.22, -27.93, -4.58), (-91.53, -27.7, -4.58), (-91.53, -27.93, -4.58), (-65.1, -27.93, -8.67), (-91.53, -27.22, -4.58), (-91.53, -27.46, -4.58), (-65.1, -27.46, -8.67), (-65.1, -27.22, -8.67), (-65.1, -27.7, -8.67), (-12.22, -27.7, -4.58), (-12.22, -27.7, -3.721), (-65.1, -27.7, -7.81), (-65.1, -27.22, -7.81), (1.0, -27.22, 0.1398), (1.0, -27.7, 0.1398), (1.0, -27.7, 0.5694), (-104.8, -27.93, 0.1399), (-104.8, -27.46, 0.1399), (-104.8, -27.46, 0.5695), (-91.53, -27.11, -4.257), (-38.66, -27.11, -8.347), (-38.66, -27.11, -7.918), (-12.22, -28.05, -4.257), (-65.1, -28.05, -8.347), (-65.1, -28.05, -7.918), (-12.22, -28.05, -3.828), (-91.53, -27.11, -3.828), (-104.8, -27.93, 0.5695), (1.0, -27.22, 0.5694), (-12.22, -27.22, -3.721), (-12.22, -27.22, -4.58)], [], [(385, 161, 3, 100), (384, 104, 7, 165), (383, 106, 7, 104), (382, 108, 4, 102), (381, 169, 6, 105), (380, 167, 5, 103), (379, 122, 13, 115), (378, 123, 20, 172), (377, 155, 17, 173), (376, 126, 15, 117), (375, 127, 21, 176), (374, 157, 19, 177), (373, 130, 12, 114), (372, 131, 22, 180), (371, 120, 18, 181), (370, 134, 14, 116), (369, 135, 23, 184), (368, 118, 16, 185), (367, 138, 15, 153), (366, 139, 24, 188), (365, 116, 14, 189), (364, 142, 10, 112), (363, 143, 25, 192), (362, 149, 11, 193), (361, 194, 73, 145), (360, 195, 74, 196), (359, 101, 29, 197), (358, 198, 72, 144), (357, 199, 75, 200), (356, 191, 71, 201), (355, 202, 40, 160), (354, 203, 76, 204), (353, 190, 70, 205), (352, 206, 69, 141), (351, 207, 77, 208), (350, 164, 44, 209), (349, 210, 68, 140), (348, 211, 78, 212), (347, 187, 67, 213), (346, 214, 33, 105), (345, 215, 79, 216), (344, 186, 66, 217), (343, 218, 65, 137), (342, 219, 80, 220), (341, 166, 46, 221), (340, 222, 64, 136), (339, 223, 81, 224), (338, 183, 63, 225), (337, 226, 44, 164), (336, 227, 82, 228), (335, 182, 62, 229), (334, 230, 61, 133), (333, 231, 83, 232), (332, 168, 48, 233), (331, 234, 60, 132), (330, 235, 84, 236), (329, 179, 59, 237), (328, 238, 42, 162), (327, 239, 85, 240), (326, 178, 58, 241), (325, 242, 57, 129), (324, 243, 86, 244), (323, 109, 37, 245), (322, 246, 56, 128), (321, 247, 87, 248), (320, 175, 55, 249), (319, 250, 45, 165), (318, 251, 88, 252), (317, 174, 54, 253), (316, 254, 53, 125), (315, 255, 89, 256), (314, 107, 35, 257), (313, 258, 52, 124), (312, 259, 90, 260), (311, 171, 51, 261), (310, 262, 43, 163), (309, 263, 91, 264), (308, 170, 50, 265), (307, 266, 31, 151), (306, 267, 92, 268), (305, 119, 47, 269), (304, 270, 33, 153), (303, 271, 93, 272), (302, 121, 49, 273), (301, 274, 30, 150), (300, 275, 94, 276), (299, 156, 36, 277), (298, 278, 32, 152), (297, 279, 95, 280), (296, 154, 34, 281), (295, 282, 45, 117), (294, 283, 96, 284), (293, 152, 32, 285), (292, 286, 28, 148), (291, 287, 97, 288), (290, 113, 41, 289), (287, 290, 289, 97), (73, 193, 290, 287), (193, 11, 113, 290), (190, 291, 288, 70), (25, 145, 291, 190), (145, 73, 287, 291), (142, 292, 148, 10), (70, 288, 292, 142), (288, 97, 286, 292), (283, 293, 285, 96), (69, 189, 293, 283), (189, 14, 152, 293), (186, 294, 284, 66), (24, 141, 294, 186), (141, 69, 283, 294), (138, 295, 117, 15), (66, 284, 295, 138), (284, 96, 282, 295), (279, 296, 281, 95), (65, 185, 296, 279), (185, 16, 154, 296), (182, 297, 280, 62), (23, 137, 297, 182), (137, 65, 279, 297), (134, 298, 152, 14), (62, 280, 298, 134), (280, 95, 278, 298), (275, 299, 277, 94), (61, 181, 299, 275), (181, 18, 156, 299), (178, 300, 276, 58), (22, 133, 300, 178), (133, 61, 275, 300), (130, 301, 150, 12), (58, 276, 301, 130), (276, 94, 274, 301), (271, 302, 273, 93), (57, 177, 302, 271), (177, 19, 121, 302), (174, 303, 272, 54), (21, 129, 303, 174), (129, 57, 271, 303), (126, 304, 153, 15), (54, 272, 304, 126), (272, 93, 270, 304), (267, 305, 269, 92), (53, 173, 305, 267), (173, 17, 119, 305), (170, 306, 268, 50), (20, 125, 306, 170), (125, 53, 267, 306), (122, 307, 151, 13), (50, 268, 307, 122), (268, 92, 266, 307), (263, 308, 265, 91), (52, 172, 308, 263), (172, 20, 170, 308), (156, 309, 264, 36), (18, 124, 309, 156), (124, 52, 263, 309), (108, 310, 163, 4), (36, 264, 310, 108), (264, 91, 262, 310), (259, 311, 261, 90), (39, 111, 311, 259), (111, 9, 171, 311), (168, 312, 260, 48), (0, 159, 312, 168), (159, 39, 259, 312), (120, 313, 124, 18), (48, 260, 313, 120), (260, 90, 258, 313), (255, 314, 257, 89), (27, 99, 314, 255), (99, 1, 107, 314), (171, 315, 256, 51), (9, 147, 315, 171), (147, 27, 255, 315), (123, 316, 125, 20), (51, 256, 316, 123), (256, 89, 254, 316), (251, 317, 253, 88), (56, 176, 317, 251), (176, 21, 174, 317), (154, 318, 252, 34), (16, 128, 318, 154), (128, 56, 251, 318), (106, 319, 165, 7), (34, 252, 319, 106), (252, 88, 250, 319), (247, 320, 249, 87), (41, 113, 320, 247), (113, 11, 175, 320), (166, 321, 248, 46), (3, 161, 321, 166), (161, 41, 247, 321), (118, 322, 128, 16), (46, 248, 322, 118), (248, 87, 246, 322), (243, 323, 245, 86), (29, 101, 323, 243), (101, 2, 109, 323), (175, 324, 244, 55), (11, 149, 324, 175), (149, 29, 243, 324), (127, 325, 129, 21), (55, 244, 325, 127), (244, 86, 242, 325), (239, 326, 241, 85), (60, 180, 326, 239), (180, 22, 178, 326), (121, 327, 240, 49), (19, 132, 327, 121), (132, 60, 239, 327), (169, 328, 162, 6), (49, 240, 328, 169), (240, 85, 238, 328), (235, 329, 237, 84), (38, 110, 329, 235), (110, 8, 179, 329), (109, 330, 236, 37), (2, 158, 330, 109), (158, 38, 235, 330), (157, 331, 132, 19), (37, 236, 331, 157), (236, 84, 234, 331), (231, 332, 233, 83), (26, 98, 332, 231), (98, 0, 168, 332), (179, 333, 232, 59), (8, 146, 333, 179), (146, 26, 231, 333), (131, 334, 133, 22), (59, 232, 334, 131), (232, 83, 230, 334), (227, 335, 229, 82), (64, 184, 335, 227), (184, 23, 182, 335), (119, 336, 228, 47), (17, 136, 336, 119), (136, 64, 227, 336), (167, 337, 164, 5), (47, 228, 337, 167), (228, 82, 226, 337), (223, 338, 225, 81), (40, 112, 338, 223), (112, 10, 183, 338), (107, 339, 224, 35), (1, 160, 339, 107), (160, 40, 223, 339), (155, 340, 136, 17), (35, 224, 340, 155), (224, 81, 222, 340), (219, 341, 221, 80), (28, 100, 341, 219), (100, 3, 166, 341), (183, 342, 220, 63), (10, 148, 342, 183), (148, 28, 219, 342), (135, 343, 137, 23), (63, 220, 343, 135), (220, 80, 218, 343), (215, 344, 217, 79), (68, 188, 344, 215), (188, 24, 186, 344), (114, 345, 216, 42), (12, 140, 345, 114), (140, 68, 215, 345), (162, 346, 105, 6), (42, 216, 346, 162), (216, 79, 214, 346), (211, 347, 213, 78), (43, 115, 347, 211), (115, 13, 187, 347), (102, 348, 212, 30), (4, 163, 348, 102), (163, 43, 211, 348), (150, 349, 140, 12), (30, 212, 349, 150), (212, 78, 210, 349), (207, 350, 209, 77), (31, 103, 350, 207), (103, 5, 164, 350), (187, 351, 208, 67), (13, 151, 351, 187), (151, 31, 207, 351), (139, 352, 141, 24), (67, 208, 352, 139), (208, 77, 206, 352), (203, 353, 205, 76), (72, 192, 353, 203), (192, 25, 190, 353), (147, 354, 204, 27), (9, 144, 354, 147), (144, 72, 203, 354), (99, 355, 160, 1), (27, 204, 355, 99), (204, 76, 202, 355), (199, 356, 201, 75), (26, 146, 356, 199), (146, 8, 191, 356), (159, 357, 200, 39), (0, 98, 357, 159), (98, 26, 199, 357), (111, 358, 144, 9), (39, 200, 358, 111), (200, 75, 198, 358), (195, 359, 197, 74), (38, 158, 359, 195), (158, 2, 101, 359), (191, 360, 196, 71), (8, 110, 360, 191), (110, 38, 195, 360), (143, 361, 145, 25), (71, 196, 361, 143), (196, 74, 194, 361), (194, 362, 193, 73), (74, 197, 362, 194), (197, 29, 149, 362), (198, 363, 192, 72), (75, 201, 363, 198), (201, 71, 143, 363), (202, 364, 112, 40), (76, 205, 364, 202), (205, 70, 142, 364), (206, 365, 189, 69), (77, 209, 365, 206), (209, 44, 116, 365), (210, 366, 188, 68), (78, 213, 366, 210), (213, 67, 139, 366), (214, 367, 153, 33), (79, 217, 367, 214), (217, 66, 138, 367), (218, 368, 185, 65), (80, 221, 368, 218), (221, 46, 118, 368), (222, 369, 184, 64), (81, 225, 369, 222), (225, 63, 135, 369), (226, 370, 116, 44), (82, 229, 370, 226), (229, 62, 134, 370), (230, 371, 181, 61), (83, 233, 371, 230), (233, 48, 120, 371), (234, 372, 180, 60), (84, 237, 372, 234), (237, 59, 131, 372), (238, 373, 114, 42), (85, 241, 373, 238), (241, 58, 130, 373), (242, 374, 177, 57), (86, 245, 374, 242), (245, 37, 157, 374), (246, 375, 176, 56), (87, 249, 375, 246), (249, 55, 127, 375), (250, 376, 117, 45), (88, 253, 376, 250), (253, 54, 126, 376), (254, 377, 173, 53), (89, 257, 377, 254), (257, 35, 155, 377), (258, 378, 172, 52), (90, 261, 378, 258), (261, 51, 123, 378), (262, 379, 115, 43), (91, 265, 379, 262), (265, 50, 122, 379), (266, 380, 103, 31), (92, 269, 380, 266), (269, 47, 167, 380), (270, 381, 105, 33), (93, 273, 381, 270), (273, 49, 169, 381), (274, 382, 102, 30), (94, 277, 382, 274), (277, 36, 108, 382), (278, 383, 104, 32), (95, 281, 383, 278), (281, 34, 106, 383), (282, 384, 165, 45), (96, 285, 384, 282), (285, 32, 104, 384), (286, 385, 100, 28), (97, 289, 385, 286), (289, 41, 161, 385), (771, 547, 389, 486), (770, 490, 393, 551), (769, 492, 393, 490), (768, 494, 390, 488), (767, 555, 392, 491), (766, 553, 391, 489), (765, 508, 399, 501), (764, 509, 406, 558), (763, 541, 403, 559), (762, 512, 401, 503), (761, 513, 407, 562), (760, 543, 405, 563), (759, 516, 398, 500), (758, 517, 408, 566), (757, 506, 404, 567), (756, 520, 400, 502), (755, 521, 409, 570), (754, 504, 402, 571), (753, 524, 401, 539), (752, 525, 410, 574), (751, 502, 400, 575), (750, 528, 396, 498), (749, 529, 411, 578), (748, 535, 397, 579), (747, 580, 459, 531), (746, 581, 460, 582), (745, 487, 415, 583), (744, 584, 458, 530), (743, 585, 461, 586), (742, 577, 457, 587), (741, 588, 426, 546), (740, 589, 462, 590), (739, 576, 456, 591), (738, 592, 455, 527), (737, 593, 463, 594), (736, 550, 430, 595), (735, 596, 454, 526), (734, 597, 464, 598), (733, 573, 453, 599), (732, 600, 419, 491), (731, 601, 465, 602), (730, 572, 452, 603), (729, 604, 451, 523), (728, 605, 466, 606), (727, 552, 432, 607), (726, 608, 450, 522), (725, 609, 467, 610), (724, 569, 449, 611), (723, 612, 430, 550), (722, 613, 468, 614), (721, 568, 448, 615), (720, 616, 447, 519), (719, 617, 469, 618), (718, 554, 434, 619), (717, 620, 446, 518), (716, 621, 470, 622), (715, 565, 445, 623), (714, 624, 428, 548), (713, 625, 471, 626), (712, 564, 444, 627), (711, 628, 443, 515), (710, 629, 472, 630), (709, 495, 423, 631), (708, 632, 442, 514), (707, 633, 473, 634), (706, 561, 441, 635), (705, 636, 431, 551), (704, 637, 474, 638), (703, 560, 440, 639), (702, 640, 439, 511), (701, 641, 475, 642), (700, 493, 421, 643), (699, 644, 438, 510), (698, 645, 476, 646), (697, 557, 437, 647), (696, 648, 429, 549), (695, 649, 477, 650), (694, 556, 436, 651), (693, 652, 417, 537), (692, 653, 478, 654), (691, 505, 433, 655), (690, 656, 419, 539), (689, 657, 479, 658), (688, 507, 435, 659), (687, 660, 416, 536), (686, 661, 480, 662), (685, 542, 422, 663), (684, 664, 418, 538), (683, 665, 481, 666), (682, 540, 420, 667), (681, 668, 431, 503), (680, 669, 482, 670), (679, 538, 418, 671), (678, 672, 414, 534), (677, 673, 483, 674), (676, 499, 427, 675), (673, 676, 675, 483), (459, 579, 676, 673), (579, 397, 499, 676), (576, 677, 674, 456), (411, 531, 677, 576), (531, 459, 673, 677), (528, 678, 534, 396), (456, 674, 678, 528), (674, 483, 672, 678), (669, 679, 671, 482), (455, 575, 679, 669), (575, 400, 538, 679), (572, 680, 670, 452), (410, 527, 680, 572), (527, 455, 669, 680), (524, 681, 503, 401), (452, 670, 681, 524), (670, 482, 668, 681), (665, 682, 667, 481), (451, 571, 682, 665), (571, 402, 540, 682), (568, 683, 666, 448), (409, 523, 683, 568), (523, 451, 665, 683), (520, 684, 538, 400), (448, 666, 684, 520), (666, 481, 664, 684), (661, 685, 663, 480), (447, 567, 685, 661), (567, 404, 542, 685), (564, 686, 662, 444), (408, 519, 686, 564), (519, 447, 661, 686), (516, 687, 536, 398), (444, 662, 687, 516), (662, 480, 660, 687), (657, 688, 659, 479), (443, 563, 688, 657), (563, 405, 507, 688), (560, 689, 658, 440), (407, 515, 689, 560), (515, 443, 657, 689), (512, 690, 539, 401), (440, 658, 690, 512), (658, 479, 656, 690), (653, 691, 655, 478), (439, 559, 691, 653), (559, 403, 505, 691), (556, 692, 654, 436), (406, 511, 692, 556), (511, 439, 653, 692), (508, 693, 537, 399), (436, 654, 693, 508), (654, 478, 652, 693), (649, 694, 651, 477), (438, 558, 694, 649), (558, 406, 556, 694), (542, 695, 650, 422), (404, 510, 695, 542), (510, 438, 649, 695), (494, 696, 549, 390), (422, 650, 696, 494), (650, 477, 648, 696), (645, 697, 647, 476), (425, 497, 697, 645), (497, 395, 557, 697), (554, 698, 646, 434), (386, 545, 698, 554), (545, 425, 645, 698), (506, 699, 510, 404), (434, 646, 699, 506), (646, 476, 644, 699), (641, 700, 643, 475), (413, 485, 700, 641), (485, 387, 493, 700), (557, 701, 642, 437), (395, 533, 701, 557), (533, 413, 641, 701), (509, 702, 511, 406), (437, 642, 702, 509), (642, 475, 640, 702), (637, 703, 639, 474), (442, 562, 703, 637), (562, 407, 560, 703), (540, 704, 638, 420), (402, 514, 704, 540), (514, 442, 637, 704), (492, 705, 551, 393), (420, 638, 705, 492), (638, 474, 636, 705), (633, 706, 635, 473), (427, 499, 706, 633), (499, 397, 561, 706), (552, 707, 634, 432), (389, 547, 707, 552), (547, 427, 633, 707), (504, 708, 514, 402), (432, 634, 708, 504), (634, 473, 632, 708), (629, 709, 631, 472), (415, 487, 709, 629), (487, 388, 495, 709), (561, 710, 630, 441), (397, 535, 710, 561), (535, 415, 629, 710), (513, 711, 515, 407), (441, 630, 711, 513), (630, 472, 628, 711), (625, 712, 627, 471), (446, 566, 712, 625), (566, 408, 564, 712), (507, 713, 626, 435), (405, 518, 713, 507), (518, 446, 625, 713), (555, 714, 548, 392), (435, 626, 714, 555), (626, 471, 624, 714), (621, 715, 623, 470), (424, 496, 715, 621), (496, 394, 565, 715), (495, 716, 622, 423), (388, 544, 716, 495), (544, 424, 621, 716), (543, 717, 518, 405), (423, 622, 717, 543), (622, 470, 620, 717), (617, 718, 619, 469), (412, 484, 718, 617), (484, 386, 554, 718), (565, 719, 618, 445), (394, 532, 719, 565), (532, 412, 617, 719), (517, 720, 519, 408), (445, 618, 720, 517), (618, 469, 616, 720), (613, 721, 615, 468), (450, 570, 721, 613), (570, 409, 568, 721), (505, 722, 614, 433), (403, 522, 722, 505), (522, 450, 613, 722), (553, 723, 550, 391), (433, 614, 723, 553), (614, 468, 612, 723), (609, 724, 611, 467), (426, 498, 724, 609), (498, 396, 569, 724), (493, 725, 610, 421), (387, 546, 725, 493), (546, 426, 609, 725), (541, 726, 522, 403), (421, 610, 726, 541), (610, 467, 608, 726), (605, 727, 607, 466), (414, 486, 727, 605), (486, 389, 552, 727), (569, 728, 606, 449), (396, 534, 728, 569), (534, 414, 605, 728), (521, 729, 523, 409), (449, 606, 729, 521), (606, 466, 604, 729), (601, 730, 603, 465), (454, 574, 730, 601), (574, 410, 572, 730), (500, 731, 602, 428), (398, 526, 731, 500), (526, 454, 601, 731), (548, 732, 491, 392), (428, 602, 732, 548), (602, 465, 600, 732), (597, 733, 599, 464), (429, 501, 733, 597), (501, 399, 573, 733), (488, 734, 598, 416), (390, 549, 734, 488), (549, 429, 597, 734), (536, 735, 526, 398), (416, 598, 735, 536), (598, 464, 596, 735), (593, 736, 595, 463), (417, 489, 736, 593), (489, 391, 550, 736), (573, 737, 594, 453), (399, 537, 737, 573), (537, 417, 593, 737), (525, 738, 527, 410), (453, 594, 738, 525), (594, 463, 592, 738), (589, 739, 591, 462), (458, 578, 739, 589), (578, 411, 576, 739), (533, 740, 590, 413), (395, 530, 740, 533), (530, 458, 589, 740), (485, 741, 546, 387), (413, 590, 741, 485), (590, 462, 588, 741), (585, 742, 587, 461), (412, 532, 742, 585), (532, 394, 577, 742), (545, 743, 586, 425), (386, 484, 743, 545), (484, 412, 585, 743), (497, 744, 530, 395), (425, 586, 744, 497), (586, 461, 584, 744), (581, 745, 583, 460), (424, 544, 745, 581), (544, 388, 487, 745), (577, 746, 582, 457), (394, 496, 746, 577), (496, 424, 581, 746), (529, 747, 531, 411), (457, 582, 747, 529), (582, 460, 580, 747), (580, 748, 579, 459), (460, 583, 748, 580), (583, 415, 535, 748), (584, 749, 578, 458), (461, 587, 749, 584), (587, 457, 529, 749), (588, 750, 498, 426), (462, 591, 750, 588), (591, 456, 528, 750), (592, 751, 575, 455), (463, 595, 751, 592), (595, 430, 502, 751), (596, 752, 574, 454), (464, 599, 752, 596), (599, 453, 525, 752), (600, 753, 539, 419), (465, 603, 753, 600), (603, 452, 524, 753), (604, 754, 571, 451), (466, 607, 754, 604), (607, 432, 504, 754), (608, 755, 570, 450), (467, 611, 755, 608), (611, 449, 521, 755), (612, 756, 502, 430), (468, 615, 756, 612), (615, 448, 520, 756), (616, 757, 567, 447), (469, 619, 757, 616), (619, 434, 506, 757), (620, 758, 566, 446), (470, 623, 758, 620), (623, 445, 517, 758), (624, 759, 500, 428), (471, 627, 759, 624), (627, 444, 516, 759), (628, 760, 563, 443), (472, 631, 760, 628), (631, 423, 543, 760), (632, 761, 562, 442), (473, 635, 761, 632), (635, 441, 513, 761), (636, 762, 503, 431), (474, 639, 762, 636), (639, 440, 512, 762), (640, 763, 559, 439), (475, 643, 763, 640), (643, 421, 541, 763), (644, 764, 558, 438), (476, 647, 764, 644), (647, 437, 509, 764), (648, 765, 501, 429), (477, 651, 765, 648), (651, 436, 508, 765), (652, 766, 489, 417), (478, 655, 766, 652), (655, 433, 553, 766), (656, 767, 491, 419), (479, 659, 767, 656), (659, 435, 555, 767), (660, 768, 488, 416), (480, 663, 768, 660), (663, 422, 494, 768), (664, 769, 490, 418), (481, 667, 769, 664), (667, 420, 492, 769), (668, 770, 551, 431), (482, 671, 770, 668), (671, 418, 490, 770), (672, 771, 486, 414), (483, 675, 771, 672), (675, 427, 547, 771)])
me_plane_001.materials.append(mat_material_001)
me_plane_001.materials.append(None)
me_plane_001.use_remesh_preserve_volume = False
me_plane_001.use_remesh_preserve_attributes = False
me_plane_001.use_mirror_vertex_groups = False
me_plane_001.update()

# ---- objects
ob_cylinder_003 = bpy.data.objects.new('Cylinder.003', me_cylinder_003)
ob_plane_001 = bpy.data.objects.new('Plane.001', me_plane_001)

# ---- transforms, parenting, visibility, modifiers, constraints
ob_cylinder_003.location = (-7.918, 0.0, 0.7338)
ob_cylinder_003.scale = (0.1553, 0.1165, 0.7316)
ob_cylinder_003.lineart.crease_threshold = 0.0
ob_plane_001.location = (-0.1725, 1.992, 1.26)
ob_plane_001.scale = (0.07373, 0.07373, 0.07373)
ob_plane_001.lineart.crease_threshold = 0.0

# ---- collection membership
col_collection_1.objects.link(ob_cylinder_003)
col_collection_1.objects.link(ob_plane_001)

# ---- scene / render settings (as saved in the file)
scene.frame_start = 1; scene.frame_end = 250; scene.frame_set(1)
scene.render.engine = 'BLENDER_EEVEE_NEXT'
scene.render.resolution_percentage = 50
scene.render.dither_intensity = 0.0
scene.cycles.use_denoising = False
scene.cycles.samples = 128
scene.cycles.sampling_pattern = 'TABULATED_SOBOL'
scene.cycles.use_adaptive_sampling = False
scene.cycles.use_light_tree = False
scene.cycles.blur_glossy = 0.0
scene.cycles.sample_clamp_indirect = 0.0
scene.view_settings.view_transform = 'Standard'
bpy.context.view_layer.update()

# ---- added for rendering (the .blend has no active camera and no usable light): camera, sun
cam_auto = bpy.data.cameras.new('AutoCamera')
cam_auto.lens = 50.0
cam_auto.sensor_width = 36.0
cam_auto.clip_end = 1000.0
ob_auto_camera = bpy.data.objects.new('AutoCamera', cam_auto)
scene.collection.objects.link(ob_auto_camera)
ob_auto_camera.location = (4.04358, -8.60656, 7.136)
ob_auto_camera.rotation_euler = (1.09748, -7.21219e-08, 0.694738)
scene.camera = ob_auto_camera
light_auto_sun = bpy.data.lights.new('AutoSun', 'SUN')
light_auto_sun.energy = 3.0
light_auto_sun.angle = 0.0523599
ob_auto_sun = bpy.data.objects.new('AutoSun', light_auto_sun)
scene.collection.objects.link(ob_auto_sun)
ob_auto_sun.rotation_euler = (0.872665, 0.174533, 0.523599)
bpy.context.view_layer.update()
